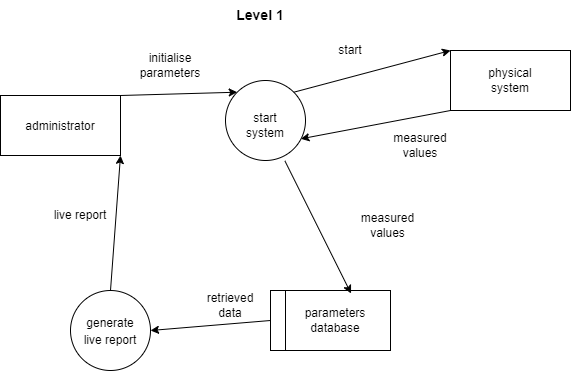

The diagram above was exported from draw.io. Its source (the exported page's mxGraphModel, read from the mxfile embedded in the PNG):
<mxGraphModel dx="1022" dy="460" grid="1" gridSize="10" guides="1" tooltips="1" connect="1" arrows="1" fold="1" page="1" pageScale="1" pageWidth="827" pageHeight="1169" math="0" shadow="0">
  <root>
    <mxCell id="0" />
    <mxCell id="1" parent="0" />
    <mxCell id="d6gH_im_qfnnii4SUNih-1" value="&lt;b&gt;Level 1&lt;/b&gt;" style="text;html=1;strokeColor=none;fillColor=none;align=center;verticalAlign=middle;whiteSpace=wrap;rounded=0;fontSize=14;" vertex="1" parent="1">
      <mxGeometry x="250" y="400" width="220" height="30" as="geometry" />
    </mxCell>
    <mxCell id="d6gH_im_qfnnii4SUNih-2" value="" style="rounded=0;whiteSpace=wrap;html=1;fontSize=14;" vertex="1" parent="1">
      <mxGeometry x="100" y="495" width="120" height="60" as="geometry" />
    </mxCell>
    <mxCell id="d6gH_im_qfnnii4SUNih-3" value="&lt;font style=&quot;font-size: 12px;&quot;&gt;administrator&lt;/font&gt;" style="text;html=1;strokeColor=none;fillColor=none;align=center;verticalAlign=middle;whiteSpace=wrap;rounded=0;fontSize=14;" vertex="1" parent="1">
      <mxGeometry x="130" y="510" width="60" height="30" as="geometry" />
    </mxCell>
    <mxCell id="d6gH_im_qfnnii4SUNih-4" value="" style="ellipse;whiteSpace=wrap;html=1;aspect=fixed;fontSize=12;" vertex="1" parent="1">
      <mxGeometry x="325" y="480" width="80" height="80" as="geometry" />
    </mxCell>
    <mxCell id="d6gH_im_qfnnii4SUNih-5" value="" style="endArrow=classic;html=1;rounded=0;fontSize=12;exitX=1;exitY=0;exitDx=0;exitDy=0;entryX=0;entryY=0;entryDx=0;entryDy=0;" edge="1" parent="1" source="d6gH_im_qfnnii4SUNih-2" target="d6gH_im_qfnnii4SUNih-4">
      <mxGeometry width="50" height="50" relative="1" as="geometry">
        <mxPoint x="250" y="530" as="sourcePoint" />
        <mxPoint x="310" y="490" as="targetPoint" />
      </mxGeometry>
    </mxCell>
    <mxCell id="d6gH_im_qfnnii4SUNih-6" value="" style="endArrow=classic;html=1;rounded=0;fontSize=12;exitX=0.5;exitY=0;exitDx=0;exitDy=0;entryX=1;entryY=1;entryDx=0;entryDy=0;" edge="1" parent="1" source="d6gH_im_qfnnii4SUNih-21" target="d6gH_im_qfnnii4SUNih-2">
      <mxGeometry width="50" height="50" relative="1" as="geometry">
        <mxPoint x="240" y="590" as="sourcePoint" />
        <mxPoint x="290" y="540" as="targetPoint" />
      </mxGeometry>
    </mxCell>
    <mxCell id="d6gH_im_qfnnii4SUNih-7" value="" style="rounded=0;whiteSpace=wrap;html=1;fontSize=12;" vertex="1" parent="1">
      <mxGeometry x="550" y="450" width="120" height="60" as="geometry" />
    </mxCell>
    <mxCell id="d6gH_im_qfnnii4SUNih-8" value="" style="rounded=0;whiteSpace=wrap;html=1;fontSize=12;" vertex="1" parent="1">
      <mxGeometry x="370" y="690" width="120" height="60" as="geometry" />
    </mxCell>
    <mxCell id="d6gH_im_qfnnii4SUNih-9" value="physical system" style="text;html=1;strokeColor=none;fillColor=none;align=center;verticalAlign=middle;whiteSpace=wrap;rounded=0;fontSize=12;" vertex="1" parent="1">
      <mxGeometry x="580" y="465" width="60" height="30" as="geometry" />
    </mxCell>
    <mxCell id="d6gH_im_qfnnii4SUNih-10" value="parameters database" style="text;html=1;strokeColor=none;fillColor=none;align=center;verticalAlign=middle;whiteSpace=wrap;rounded=0;fontSize=12;" vertex="1" parent="1">
      <mxGeometry x="405" y="705" width="60" height="30" as="geometry" />
    </mxCell>
    <mxCell id="d6gH_im_qfnnii4SUNih-11" value="" style="endArrow=classic;html=1;rounded=0;fontSize=12;exitX=1;exitY=0;exitDx=0;exitDy=0;entryX=0;entryY=0;entryDx=0;entryDy=0;" edge="1" parent="1" source="d6gH_im_qfnnii4SUNih-4" target="d6gH_im_qfnnii4SUNih-7">
      <mxGeometry width="50" height="50" relative="1" as="geometry">
        <mxPoint x="450" y="510" as="sourcePoint" />
        <mxPoint x="500" y="460" as="targetPoint" />
      </mxGeometry>
    </mxCell>
    <mxCell id="d6gH_im_qfnnii4SUNih-12" value="" style="endArrow=classic;html=1;rounded=0;fontSize=12;exitX=0;exitY=1;exitDx=0;exitDy=0;entryX=0.942;entryY=0.729;entryDx=0;entryDy=0;entryPerimeter=0;" edge="1" parent="1" source="d6gH_im_qfnnii4SUNih-7" target="d6gH_im_qfnnii4SUNih-4">
      <mxGeometry width="50" height="50" relative="1" as="geometry">
        <mxPoint x="455" y="545" as="sourcePoint" />
        <mxPoint x="505" y="495" as="targetPoint" />
      </mxGeometry>
    </mxCell>
    <mxCell id="d6gH_im_qfnnii4SUNih-13" value="" style="endArrow=classic;html=1;rounded=0;fontSize=12;exitX=0.742;exitY=1.004;exitDx=0;exitDy=0;exitPerimeter=0;entryX=0.759;entryY=-0.4;entryDx=0;entryDy=0;entryPerimeter=0;" edge="1" parent="1" source="d6gH_im_qfnnii4SUNih-4" target="d6gH_im_qfnnii4SUNih-10">
      <mxGeometry width="50" height="50" relative="1" as="geometry">
        <mxPoint x="400" y="630" as="sourcePoint" />
        <mxPoint x="450" y="580" as="targetPoint" />
      </mxGeometry>
    </mxCell>
    <mxCell id="d6gH_im_qfnnii4SUNih-14" value="" style="endArrow=classic;html=1;rounded=0;fontSize=12;exitX=0;exitY=0.5;exitDx=0;exitDy=0;entryX=1;entryY=0.5;entryDx=0;entryDy=0;" edge="1" parent="1" source="d6gH_im_qfnnii4SUNih-8" target="d6gH_im_qfnnii4SUNih-21">
      <mxGeometry width="50" height="50" relative="1" as="geometry">
        <mxPoint x="330" y="630" as="sourcePoint" />
        <mxPoint x="260" y="720" as="targetPoint" />
      </mxGeometry>
    </mxCell>
    <mxCell id="d6gH_im_qfnnii4SUNih-15" value="initialise parameters" style="text;html=1;strokeColor=none;fillColor=none;align=center;verticalAlign=middle;whiteSpace=wrap;rounded=0;fontSize=12;" vertex="1" parent="1">
      <mxGeometry x="225" y="450" width="90" height="30" as="geometry" />
    </mxCell>
    <mxCell id="d6gH_im_qfnnii4SUNih-16" value="live report" style="text;html=1;strokeColor=none;fillColor=none;align=center;verticalAlign=middle;whiteSpace=wrap;rounded=0;fontSize=12;" vertex="1" parent="1">
      <mxGeometry x="150" y="600" width="60" height="30" as="geometry" />
    </mxCell>
    <mxCell id="d6gH_im_qfnnii4SUNih-17" value="retrieved data" style="text;html=1;strokeColor=none;fillColor=none;align=center;verticalAlign=middle;whiteSpace=wrap;rounded=0;fontSize=12;" vertex="1" parent="1">
      <mxGeometry x="300" y="690" width="60" height="30" as="geometry" />
    </mxCell>
    <mxCell id="d6gH_im_qfnnii4SUNih-18" value="measured values" style="text;html=1;strokeColor=none;fillColor=none;align=center;verticalAlign=middle;whiteSpace=wrap;rounded=0;fontSize=12;" vertex="1" parent="1">
      <mxGeometry x="445" y="610" width="85" height="30" as="geometry" />
    </mxCell>
    <mxCell id="d6gH_im_qfnnii4SUNih-19" value="measured values" style="text;html=1;strokeColor=none;fillColor=none;align=center;verticalAlign=middle;whiteSpace=wrap;rounded=0;fontSize=12;" vertex="1" parent="1">
      <mxGeometry x="490" y="530" width="60" height="30" as="geometry" />
    </mxCell>
    <mxCell id="d6gH_im_qfnnii4SUNih-20" value="start" style="text;html=1;strokeColor=none;fillColor=none;align=center;verticalAlign=middle;whiteSpace=wrap;rounded=0;fontSize=12;" vertex="1" parent="1">
      <mxGeometry x="420" y="435" width="60" height="30" as="geometry" />
    </mxCell>
    <mxCell id="d6gH_im_qfnnii4SUNih-21" value="" style="ellipse;whiteSpace=wrap;html=1;aspect=fixed;fontSize=14;" vertex="1" parent="1">
      <mxGeometry x="170" y="690" width="80" height="80" as="geometry" />
    </mxCell>
    <mxCell id="d6gH_im_qfnnii4SUNih-22" value="&lt;font style=&quot;font-size: 12px;&quot;&gt;generate live report&lt;/font&gt;" style="text;html=1;strokeColor=none;fillColor=none;align=center;verticalAlign=middle;whiteSpace=wrap;rounded=0;fontSize=14;" vertex="1" parent="1">
      <mxGeometry x="180" y="715" width="60" height="30" as="geometry" />
    </mxCell>
    <mxCell id="d6gH_im_qfnnii4SUNih-23" value="start system" style="text;html=1;strokeColor=none;fillColor=none;align=center;verticalAlign=middle;whiteSpace=wrap;rounded=0;fontSize=12;" vertex="1" parent="1">
      <mxGeometry x="335" y="510" width="60" height="30" as="geometry" />
    </mxCell>
    <mxCell id="d6gH_im_qfnnii4SUNih-24" value="" style="endArrow=none;html=1;rounded=0;fontSize=12;" edge="1" parent="1">
      <mxGeometry width="50" height="50" relative="1" as="geometry">
        <mxPoint x="385" y="750" as="sourcePoint" />
        <mxPoint x="385" y="690" as="targetPoint" />
      </mxGeometry>
    </mxCell>
  </root>
</mxGraphModel>